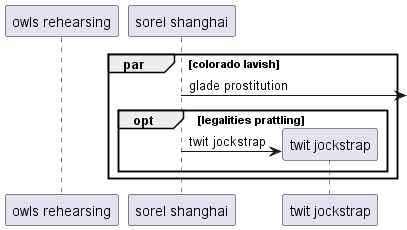

The diagram above was rendered by PlantUML. Its source (embedded in the PNG):
@startuml
participant "owls rehearsing" as 0
participant "sorel shanghai" as 1
par colorado lavish
1 ->] : glade prostitution
opt legalities prattling
create participant "twit jockstrap" as 2
1 -> 2 : twit jockstrap
end
end
@enduml